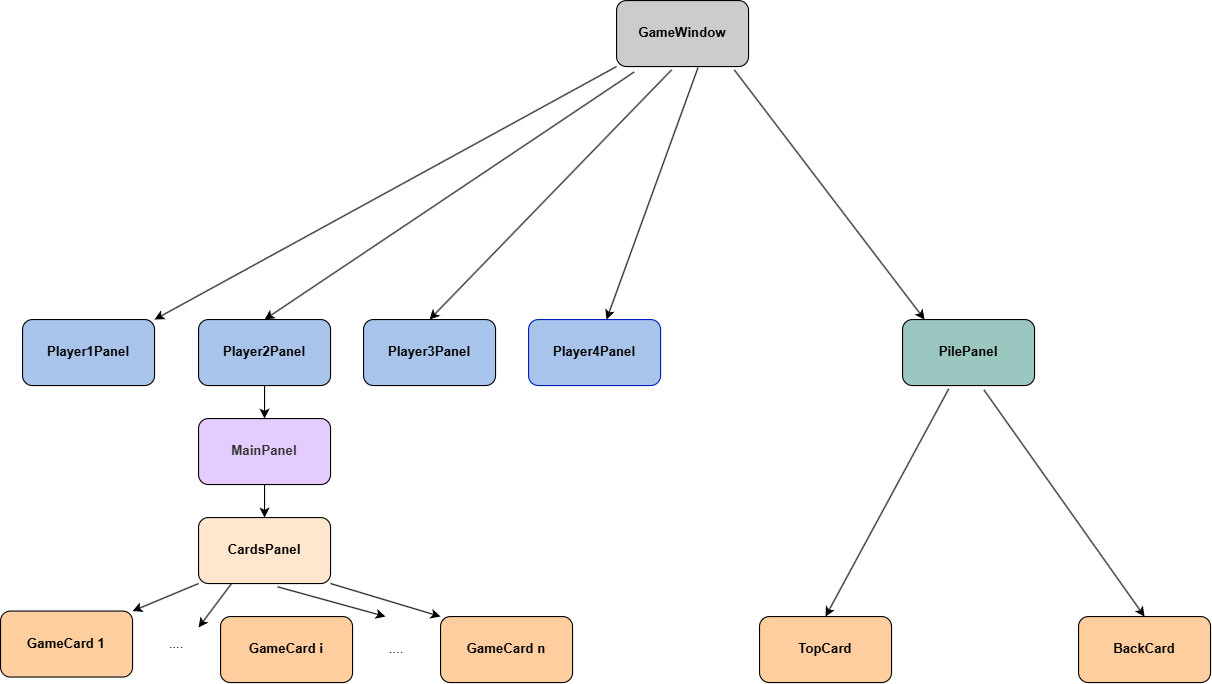

The diagram above was exported from draw.io. Its source (the exported page's mxGraphModel, read from the mxfile embedded in the PNG):
<mxGraphModel dx="1428" dy="1920" grid="1" gridSize="10" guides="1" tooltips="1" connect="1" arrows="1" fold="1" page="1" pageScale="1" pageWidth="827" pageHeight="1169" math="0" shadow="0">
  <root>
    <mxCell id="0" />
    <mxCell id="1" parent="0" />
    <mxCell id="tqdf5amUt0bsmNrS1apS-3" value="&lt;font style=&quot;color: light-dark(rgb(0, 0, 0), rgb(51, 51, 51));&quot;&gt;&lt;b&gt;GameWindow&lt;/b&gt;&lt;/font&gt;" style="rounded=1;whiteSpace=wrap;html=1;fillColor=#CCCCCC;" vertex="1" parent="1">
      <mxGeometry x="560" y="-110" width="120" height="60" as="geometry" />
    </mxCell>
    <mxCell id="tqdf5amUt0bsmNrS1apS-4" value="" style="endArrow=classic;html=1;rounded=0;entryX=0.5;entryY=0;entryDx=0;entryDy=0;exitX=0.417;exitY=1.05;exitDx=0;exitDy=0;exitPerimeter=0;strokeColor=light-dark(#000000,#000000);" edge="1" parent="1" source="tqdf5amUt0bsmNrS1apS-3" target="tqdf5amUt0bsmNrS1apS-8">
      <mxGeometry width="50" height="50" relative="1" as="geometry">
        <mxPoint x="390" y="70" as="sourcePoint" />
        <mxPoint x="480" y="230" as="targetPoint" />
      </mxGeometry>
    </mxCell>
    <mxCell id="tqdf5amUt0bsmNrS1apS-8" value="&lt;font style=&quot;color: light-dark(rgb(0, 0, 0), rgb(51, 51, 51));&quot;&gt;&lt;b&gt;Player3Panel&lt;/b&gt;&lt;/font&gt;" style="rounded=1;whiteSpace=wrap;html=1;gradientColor=none;fillColor=light-dark(#A9C4EB,#99CCFF);strokeColor=light-dark(#000000,#B3B3B3);" vertex="1" parent="1">
      <mxGeometry x="330" y="180" width="120" height="60" as="geometry" />
    </mxCell>
    <mxCell id="tqdf5amUt0bsmNrS1apS-9" value="&lt;font style=&quot;color: light-dark(rgb(0, 0, 0), rgb(51, 51, 51));&quot;&gt;&lt;b&gt;Player2Panel&lt;/b&gt;&lt;/font&gt;" style="rounded=1;whiteSpace=wrap;html=1;gradientColor=none;fillColor=light-dark(#A9C4EB,#99CCFF);strokeColor=light-dark(#000000,#B3B3B3);" vertex="1" parent="1">
      <mxGeometry x="180" y="180" width="120" height="60" as="geometry" />
    </mxCell>
    <mxCell id="tqdf5amUt0bsmNrS1apS-10" value="&lt;font style=&quot;color: light-dark(rgb(0, 0, 0), rgb(51, 51, 51));&quot;&gt;&lt;b&gt;Player1Panel&lt;/b&gt;&lt;/font&gt;" style="rounded=1;whiteSpace=wrap;html=1;gradientColor=none;fillColor=light-dark(#A9C4EB,#99CCFF);strokeColor=light-dark(#000000,#B3B3B3);" vertex="1" parent="1">
      <mxGeometry x="20" y="180" width="120" height="60" as="geometry" />
    </mxCell>
    <mxCell id="tqdf5amUt0bsmNrS1apS-11" value="&lt;b&gt;&lt;font style=&quot;color: light-dark(rgb(0, 0, 0), rgb(51, 51, 51));&quot;&gt;Player4&lt;/font&gt;&lt;span style=&quot;color: light-dark(rgb(0, 0, 0), rgb(51, 51, 51)); background-color: transparent;&quot;&gt;Panel&lt;/span&gt;&lt;/b&gt;" style="rounded=1;whiteSpace=wrap;html=1;fillColor=light-dark(#A9C4EB,#66B2FF);strokeColor=#001DBC;fontColor=#ffffff;" vertex="1" parent="1">
      <mxGeometry x="480" y="180" width="120" height="60" as="geometry" />
    </mxCell>
    <mxCell id="tqdf5amUt0bsmNrS1apS-13" value="" style="endArrow=classic;html=1;rounded=0;exitX=0;exitY=1;exitDx=0;exitDy=0;entryX=1;entryY=0;entryDx=0;entryDy=0;strokeColor=light-dark(#000000,#000000);" edge="1" parent="1" source="tqdf5amUt0bsmNrS1apS-3" target="tqdf5amUt0bsmNrS1apS-10">
      <mxGeometry width="50" height="50" relative="1" as="geometry">
        <mxPoint x="390" y="410" as="sourcePoint" />
        <mxPoint x="440" y="360" as="targetPoint" />
      </mxGeometry>
    </mxCell>
    <mxCell id="tqdf5amUt0bsmNrS1apS-14" value="" style="endArrow=classic;html=1;rounded=0;exitX=0.133;exitY=1.083;exitDx=0;exitDy=0;exitPerimeter=0;entryX=0.5;entryY=0;entryDx=0;entryDy=0;strokeColor=light-dark(#000000,#000000);" edge="1" parent="1" source="tqdf5amUt0bsmNrS1apS-3" target="tqdf5amUt0bsmNrS1apS-9">
      <mxGeometry width="50" height="50" relative="1" as="geometry">
        <mxPoint x="390" y="410" as="sourcePoint" />
        <mxPoint x="440" y="360" as="targetPoint" />
      </mxGeometry>
    </mxCell>
    <mxCell id="tqdf5amUt0bsmNrS1apS-15" value="" style="endArrow=classic;html=1;rounded=0;exitX=0.617;exitY=1.017;exitDx=0;exitDy=0;exitPerimeter=0;strokeColor=light-dark(#000000,#000000);" edge="1" parent="1" source="tqdf5amUt0bsmNrS1apS-3" target="tqdf5amUt0bsmNrS1apS-11">
      <mxGeometry width="50" height="50" relative="1" as="geometry">
        <mxPoint x="390" y="410" as="sourcePoint" />
        <mxPoint x="440" y="360" as="targetPoint" />
      </mxGeometry>
    </mxCell>
    <mxCell id="tqdf5amUt0bsmNrS1apS-16" value="&lt;font style=&quot;color: light-dark(rgb(0, 0, 0), rgb(51, 51, 51));&quot;&gt;&lt;b&gt;CardsPanel&lt;/b&gt;&lt;/font&gt;" style="rounded=1;whiteSpace=wrap;html=1;gradientColor=none;fillColor=light-dark(#FFE6CC,#FF9999);strokeColor=light-dark(#000000,#B3B3B3);" vertex="1" parent="1">
      <mxGeometry x="180" y="360" width="120" height="60" as="geometry" />
    </mxCell>
    <mxCell id="tqdf5amUt0bsmNrS1apS-17" value="&lt;font style=&quot;color: light-dark(rgb(51, 51, 51), rgb(51, 51, 51));&quot;&gt;&lt;b&gt;MainPanel&lt;/b&gt;&lt;/font&gt;" style="rounded=1;whiteSpace=wrap;html=1;gradientColor=none;fillColor=light-dark(#E5CCFF,#FFF4C3);strokeColor=light-dark(#000000,#B3B3B3);" vertex="1" parent="1">
      <mxGeometry x="180" y="270" width="120" height="60" as="geometry" />
    </mxCell>
    <mxCell id="tqdf5amUt0bsmNrS1apS-18" value="" style="endArrow=classic;html=1;rounded=0;exitX=0.5;exitY=1;exitDx=0;exitDy=0;strokeColor=light-dark(#000000,#000000);" edge="1" parent="1" source="tqdf5amUt0bsmNrS1apS-9" target="tqdf5amUt0bsmNrS1apS-17">
      <mxGeometry width="50" height="50" relative="1" as="geometry">
        <mxPoint x="390" y="410" as="sourcePoint" />
        <mxPoint x="440" y="360" as="targetPoint" />
      </mxGeometry>
    </mxCell>
    <mxCell id="tqdf5amUt0bsmNrS1apS-19" value="" style="endArrow=classic;html=1;rounded=0;exitX=0.5;exitY=1;exitDx=0;exitDy=0;entryX=0.5;entryY=0;entryDx=0;entryDy=0;strokeColor=light-dark(#000000,#000000);" edge="1" parent="1" source="tqdf5amUt0bsmNrS1apS-17" target="tqdf5amUt0bsmNrS1apS-16">
      <mxGeometry width="50" height="50" relative="1" as="geometry">
        <mxPoint x="390" y="410" as="sourcePoint" />
        <mxPoint x="440" y="360" as="targetPoint" />
      </mxGeometry>
    </mxCell>
    <mxCell id="tqdf5amUt0bsmNrS1apS-20" value="&lt;font style=&quot;color: light-dark(rgb(0, 0, 0), rgb(51, 51, 51));&quot;&gt;&lt;b&gt;GameCard 1&lt;/b&gt;&lt;/font&gt;" style="rounded=1;whiteSpace=wrap;html=1;gradientColor=none;fillColor=light-dark(#FFCE9F,#FFCCE6);strokeColor=light-dark(#000000,#B3B3B3);" vertex="1" parent="1">
      <mxGeometry y="445" width="120" height="60" as="geometry" />
    </mxCell>
    <mxCell id="tqdf5amUt0bsmNrS1apS-21" value="&lt;font style=&quot;color: light-dark(rgb(0, 0, 0), rgb(51, 51, 51));&quot;&gt;&lt;b&gt;GameCard i&lt;/b&gt;&lt;/font&gt;" style="rounded=1;whiteSpace=wrap;html=1;gradientColor=none;fillColor=light-dark(#FFCE9F,#FFCCE6);strokeColor=light-dark(#000000,#B3B3B3);" vertex="1" parent="1">
      <mxGeometry x="200" y="450" width="120" height="60" as="geometry" />
    </mxCell>
    <mxCell id="tqdf5amUt0bsmNrS1apS-22" value="&lt;font style=&quot;color: light-dark(rgb(0, 0, 0), rgb(51, 51, 51));&quot;&gt;&lt;b&gt;GameCard n&lt;/b&gt;&lt;/font&gt;" style="rounded=1;whiteSpace=wrap;html=1;gradientColor=none;fillColor=light-dark(#FFCE9F,#FFCCE6);strokeColor=light-dark(#000000,#B3B3B3);" vertex="1" parent="1">
      <mxGeometry x="400" y="450" width="120" height="60" as="geometry" />
    </mxCell>
    <mxCell id="tqdf5amUt0bsmNrS1apS-23" value="" style="endArrow=classic;html=1;rounded=0;exitX=1;exitY=1;exitDx=0;exitDy=0;strokeColor=light-dark(#000000,#000000);" edge="1" parent="1" source="tqdf5amUt0bsmNrS1apS-16">
      <mxGeometry width="50" height="50" relative="1" as="geometry">
        <mxPoint x="390" y="410" as="sourcePoint" />
        <mxPoint x="400" y="450" as="targetPoint" />
      </mxGeometry>
    </mxCell>
    <mxCell id="tqdf5amUt0bsmNrS1apS-24" value="" style="endArrow=classic;html=1;rounded=0;exitX=0.25;exitY=1;exitDx=0;exitDy=0;strokeColor=light-dark(#000000,#000000);" edge="1" parent="1" source="tqdf5amUt0bsmNrS1apS-16">
      <mxGeometry width="50" height="50" relative="1" as="geometry">
        <mxPoint x="390" y="410" as="sourcePoint" />
        <mxPoint x="180" y="460" as="targetPoint" />
      </mxGeometry>
    </mxCell>
    <mxCell id="tqdf5amUt0bsmNrS1apS-25" value="" style="endArrow=classic;html=1;rounded=0;exitX=0.6;exitY=1.05;exitDx=0;exitDy=0;exitPerimeter=0;strokeColor=light-dark(#000000,#000000);" edge="1" parent="1" source="tqdf5amUt0bsmNrS1apS-16">
      <mxGeometry width="50" height="50" relative="1" as="geometry">
        <mxPoint x="340" y="430" as="sourcePoint" />
        <mxPoint x="350" y="450" as="targetPoint" />
      </mxGeometry>
    </mxCell>
    <mxCell id="tqdf5amUt0bsmNrS1apS-26" value="" style="endArrow=classic;html=1;rounded=0;exitX=0;exitY=1;exitDx=0;exitDy=0;entryX=1;entryY=0;entryDx=0;entryDy=0;strokeColor=light-dark(#000000,#000000);" edge="1" parent="1" source="tqdf5amUt0bsmNrS1apS-16" target="tqdf5amUt0bsmNrS1apS-20">
      <mxGeometry width="50" height="50" relative="1" as="geometry">
        <mxPoint x="390" y="410" as="sourcePoint" />
        <mxPoint x="440" y="360" as="targetPoint" />
      </mxGeometry>
    </mxCell>
    <mxCell id="tqdf5amUt0bsmNrS1apS-27" value="&lt;font style=&quot;color: light-dark(rgb(0, 0, 0), rgb(51, 51, 51));&quot;&gt;....&lt;/font&gt;" style="text;html=1;align=center;verticalAlign=middle;whiteSpace=wrap;rounded=0;" vertex="1" parent="1">
      <mxGeometry x="330" y="465" width="60" height="30" as="geometry" />
    </mxCell>
    <mxCell id="tqdf5amUt0bsmNrS1apS-28" value="&lt;font style=&quot;color: light-dark(rgb(0, 0, 0), rgb(51, 51, 51));&quot;&gt;....&lt;/font&gt;" style="text;html=1;align=center;verticalAlign=middle;whiteSpace=wrap;rounded=0;" vertex="1" parent="1">
      <mxGeometry x="130" y="460" width="60" height="30" as="geometry" />
    </mxCell>
    <mxCell id="tqdf5amUt0bsmNrS1apS-30" value="&lt;font style=&quot;color: light-dark(rgb(0, 0, 0), rgb(51, 51, 51));&quot;&gt;&lt;b&gt;PilePanel&lt;/b&gt;&lt;/font&gt;" style="rounded=1;whiteSpace=wrap;html=1;gradientColor=none;fillColor=light-dark(#9AC7BF,#9AC7BF);strokeColor=light-dark(#000000,#B3B3B3);" vertex="1" parent="1">
      <mxGeometry x="820" y="180" width="120" height="60" as="geometry" />
    </mxCell>
    <mxCell id="tqdf5amUt0bsmNrS1apS-31" value="" style="endArrow=classic;html=1;rounded=0;exitX=0.892;exitY=1.05;exitDx=0;exitDy=0;exitPerimeter=0;entryX=0.167;entryY=0;entryDx=0;entryDy=0;entryPerimeter=0;strokeColor=light-dark(#000000,#000000);" edge="1" parent="1" source="tqdf5amUt0bsmNrS1apS-3" target="tqdf5amUt0bsmNrS1apS-30">
      <mxGeometry width="50" height="50" relative="1" as="geometry">
        <mxPoint x="390" y="150" as="sourcePoint" />
        <mxPoint x="440" y="100" as="targetPoint" />
      </mxGeometry>
    </mxCell>
    <mxCell id="tqdf5amUt0bsmNrS1apS-32" value="&lt;font style=&quot;color: light-dark(rgb(0, 0, 0), rgb(51, 51, 51));&quot;&gt;&lt;b&gt;TopCard&lt;/b&gt;&lt;/font&gt;" style="rounded=1;whiteSpace=wrap;html=1;gradientColor=none;fillColor=light-dark(#FFCE9F,#FFCCE6);strokeColor=light-dark(#000000,#B3B3B3);" vertex="1" parent="1">
      <mxGeometry x="690" y="450" width="120" height="60" as="geometry" />
    </mxCell>
    <mxCell id="tqdf5amUt0bsmNrS1apS-33" value="&lt;font style=&quot;color: light-dark(rgb(0, 0, 0), rgb(51, 51, 51));&quot;&gt;&lt;b&gt;BackCard&lt;/b&gt;&lt;/font&gt;" style="rounded=1;whiteSpace=wrap;html=1;gradientColor=none;fillColor=light-dark(#FFCE9F,#FFCCE6);strokeColor=light-dark(#000000,#B3B3B3);" vertex="1" parent="1">
      <mxGeometry x="980" y="450" width="120" height="60" as="geometry" />
    </mxCell>
    <mxCell id="tqdf5amUt0bsmNrS1apS-34" value="" style="endArrow=classic;html=1;rounded=0;exitX=0.35;exitY=1.05;exitDx=0;exitDy=0;entryX=0.5;entryY=0;entryDx=0;entryDy=0;exitPerimeter=0;strokeColor=light-dark(#000000,#000000);" edge="1" parent="1" source="tqdf5amUt0bsmNrS1apS-30" target="tqdf5amUt0bsmNrS1apS-32">
      <mxGeometry width="50" height="50" relative="1" as="geometry">
        <mxPoint x="390" y="210" as="sourcePoint" />
        <mxPoint x="440" y="160" as="targetPoint" />
      </mxGeometry>
    </mxCell>
    <mxCell id="tqdf5amUt0bsmNrS1apS-35" value="" style="endArrow=classic;html=1;rounded=0;exitX=0.617;exitY=1.067;exitDx=0;exitDy=0;exitPerimeter=0;entryX=0.5;entryY=0;entryDx=0;entryDy=0;strokeColor=light-dark(#000000,#000000);" edge="1" parent="1" source="tqdf5amUt0bsmNrS1apS-30" target="tqdf5amUt0bsmNrS1apS-33">
      <mxGeometry width="50" height="50" relative="1" as="geometry">
        <mxPoint x="390" y="210" as="sourcePoint" />
        <mxPoint x="440" y="160" as="targetPoint" />
      </mxGeometry>
    </mxCell>
  </root>
</mxGraphModel>